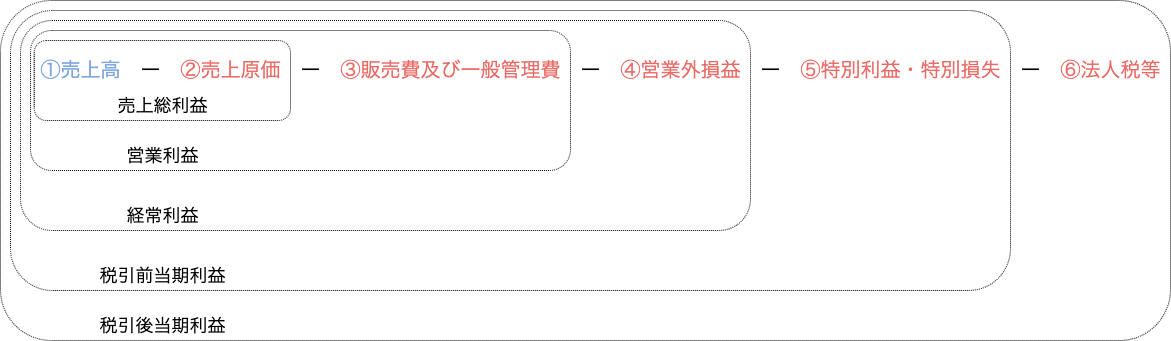

The diagram above was exported from draw.io. Its source (the exported page's mxGraphModel, read from the mxfile embedded in the PNG):
<mxGraphModel dx="1186" dy="1893" grid="1" gridSize="10" guides="1" tooltips="1" connect="1" arrows="1" fold="1" page="1" pageScale="1" pageWidth="1654" pageHeight="1169" math="0" shadow="0">
  <root>
    <mxCell id="5A5ozwo5yEU3DccFIcq7-0" />
    <mxCell id="5A5ozwo5yEU3DccFIcq7-1" parent="5A5ozwo5yEU3DccFIcq7-0" />
    <mxCell id="RFmMY796IlOP6An-mak7-5" value="" style="rounded=1;whiteSpace=wrap;html=1;dashed=1;dashPattern=1 1;strokeColor=#000000;fillColor=none;fontSize=12;fontColor=#EA6B66;" parent="5A5ozwo5yEU3DccFIcq7-1" vertex="1">
      <mxGeometry x="33.75" y="-1129" width="256.25" height="80" as="geometry" />
    </mxCell>
    <mxCell id="RFmMY796IlOP6An-mak7-0" value="" style="rounded=1;whiteSpace=wrap;html=1;dashed=1;dashPattern=1 1;strokeColor=#000000;fillColor=none;fontSize=12;fontColor=#EA6B66;" parent="5A5ozwo5yEU3DccFIcq7-1" vertex="1">
      <mxGeometry y="-1169" width="1170" height="340" as="geometry" />
    </mxCell>
    <mxCell id="RFmMY796IlOP6An-mak7-1" value="" style="rounded=1;whiteSpace=wrap;html=1;dashed=1;dashPattern=1 1;strokeColor=#000000;fillColor=none;fontSize=12;fontColor=#EA6B66;" parent="5A5ozwo5yEU3DccFIcq7-1" vertex="1">
      <mxGeometry x="10" y="-1159" width="1000" height="280" as="geometry" />
    </mxCell>
    <mxCell id="RFmMY796IlOP6An-mak7-2" value="" style="rounded=1;whiteSpace=wrap;html=1;dashed=1;dashPattern=1 1;strokeColor=#000000;fillColor=none;fontSize=12;fontColor=#EA6B66;" parent="5A5ozwo5yEU3DccFIcq7-1" vertex="1">
      <mxGeometry x="20" y="-1149" width="730" height="210" as="geometry" />
    </mxCell>
    <mxCell id="RFmMY796IlOP6An-mak7-3" value="" style="rounded=1;whiteSpace=wrap;html=1;dashed=1;dashPattern=1 1;strokeColor=#000000;fillColor=none;fontSize=12;fontColor=#EA6B66;" parent="5A5ozwo5yEU3DccFIcq7-1" vertex="1">
      <mxGeometry x="29.99000000000001" y="-1139" width="540.01" height="140" as="geometry" />
    </mxCell>
    <mxCell id="RFmMY796IlOP6An-mak7-4" value="&lt;font style=&quot;font-size: 20px&quot; color=&quot;#7ea6e0&quot;&gt;①売上高&lt;/font&gt;&lt;font color=&quot;#000000&quot; style=&quot;font-size: 20px&quot;&gt;　ー　&lt;/font&gt;&lt;font style=&quot;font-size: 20px&quot;&gt;②売上原価&lt;/font&gt;&lt;font color=&quot;#000000&quot; style=&quot;font-size: 20px&quot;&gt;　ー　&lt;/font&gt;&lt;font style=&quot;font-size: 20px&quot;&gt;③販売費及び一般管理費&lt;/font&gt;&lt;font color=&quot;#000000&quot; style=&quot;font-size: 20px&quot;&gt;　ー　&lt;/font&gt;&lt;font style=&quot;font-size: 20px&quot;&gt;④営業外損益&lt;/font&gt;&lt;font color=&quot;#000000&quot; style=&quot;font-size: 20px&quot;&gt;　ー　&lt;/font&gt;&lt;font style=&quot;font-size: 20px&quot;&gt;⑤特別利益・特別損失&lt;/font&gt;&lt;font color=&quot;#000000&quot; style=&quot;font-size: 20px&quot;&gt;　ー　&lt;/font&gt;&lt;font style=&quot;font-size: 20px&quot;&gt;⑥法人税等&lt;/font&gt;" style="text;html=1;align=center;verticalAlign=middle;resizable=0;points=[];autosize=1;fontSize=12;fontColor=#EA6B66;" parent="5A5ozwo5yEU3DccFIcq7-1" vertex="1">
      <mxGeometry x="29.99000000000001" y="-1109" width="1140" height="20" as="geometry" />
    </mxCell>
    <mxCell id="RFmMY796IlOP6An-mak7-6" value="&lt;font color=&quot;#000000&quot; style=&quot;font-size: 18px;&quot;&gt;売上総利益&lt;/font&gt;" style="text;html=1;align=center;verticalAlign=middle;resizable=0;points=[];autosize=1;fontSize=18;fontColor=#EA6B66;" parent="5A5ozwo5yEU3DccFIcq7-1" vertex="1">
      <mxGeometry x="106.88000000000011" y="-1079" width="110" height="30" as="geometry" />
    </mxCell>
    <mxCell id="RFmMY796IlOP6An-mak7-7" value="&lt;font color=&quot;#000000&quot;&gt;営業利益&lt;/font&gt;" style="text;html=1;align=center;verticalAlign=middle;resizable=0;points=[];autosize=1;fontSize=18;fontColor=#EA6B66;" parent="5A5ozwo5yEU3DccFIcq7-1" vertex="1">
      <mxGeometry x="116.88000000000011" y="-1029" width="90" height="30" as="geometry" />
    </mxCell>
    <mxCell id="RFmMY796IlOP6An-mak7-8" value="&lt;font color=&quot;#000000&quot;&gt;経常利益&lt;/font&gt;" style="text;html=1;align=center;verticalAlign=middle;resizable=0;points=[];autosize=1;fontSize=18;fontColor=#EA6B66;" parent="5A5ozwo5yEU3DccFIcq7-1" vertex="1">
      <mxGeometry x="116.88000000000011" y="-969" width="90" height="30" as="geometry" />
    </mxCell>
    <mxCell id="RFmMY796IlOP6An-mak7-9" value="&lt;font color=&quot;#000000&quot;&gt;税引前当期利益&lt;/font&gt;" style="text;html=1;align=center;verticalAlign=middle;resizable=0;points=[];autosize=1;fontSize=18;fontColor=#EA6B66;" parent="5A5ozwo5yEU3DccFIcq7-1" vertex="1">
      <mxGeometry x="91.88000000000011" y="-909" width="140" height="30" as="geometry" />
    </mxCell>
    <mxCell id="RFmMY796IlOP6An-mak7-10" value="&lt;font color=&quot;#000000&quot;&gt;税引後当期利益&lt;/font&gt;" style="text;html=1;align=center;verticalAlign=middle;resizable=0;points=[];autosize=1;fontSize=18;fontColor=#EA6B66;" parent="5A5ozwo5yEU3DccFIcq7-1" vertex="1">
      <mxGeometry x="91.88000000000011" y="-859" width="140" height="30" as="geometry" />
    </mxCell>
  </root>
</mxGraphModel>